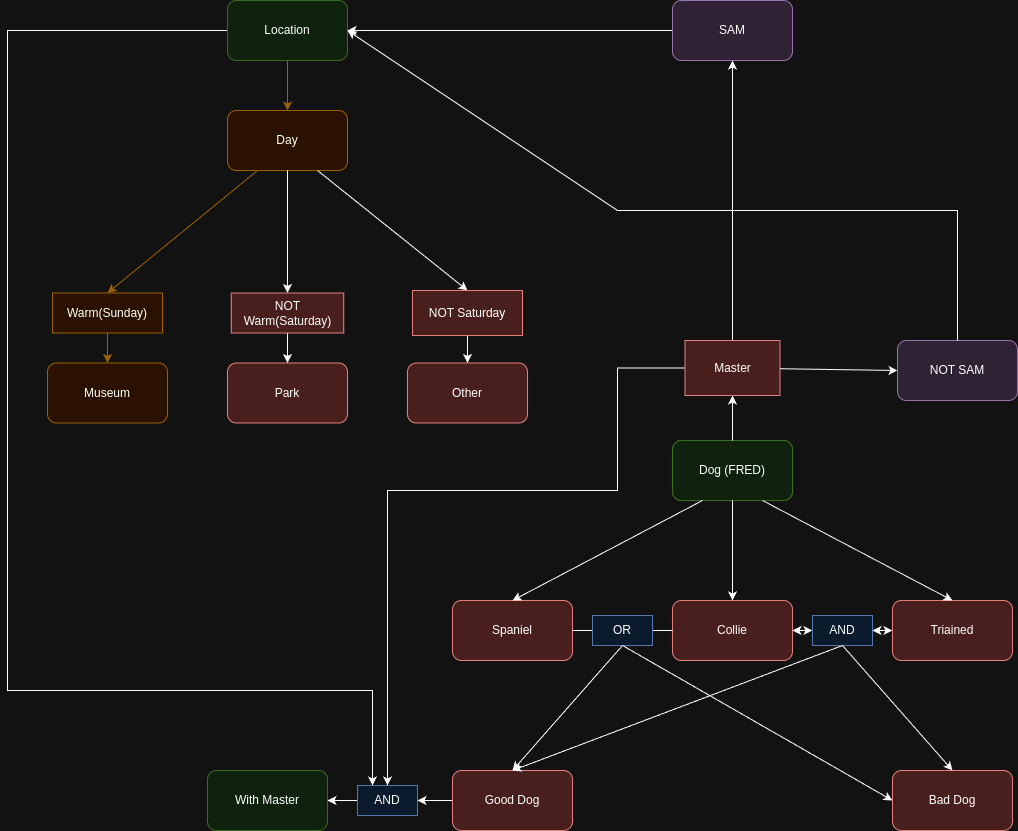

The diagram above was exported from draw.io. Its source (the exported page's mxGraphModel, read from the mxfile embedded in the PNG):
<mxGraphModel dx="1410" dy="859" grid="1" gridSize="10" guides="1" tooltips="1" connect="1" arrows="1" fold="1" page="1" pageScale="1" pageWidth="850" pageHeight="1100" math="0" shadow="0">
  <root>
    <mxCell id="0" />
    <mxCell id="1" parent="0" />
    <mxCell id="d40K5zbwZpNgVOf2NwU2-1" value="Day" style="rounded=1;whiteSpace=wrap;html=1;fillColor=#ffe6cc;strokeColor=#d79b00;" vertex="1" parent="1">
      <mxGeometry x="70" y="220" width="120" height="60" as="geometry" />
    </mxCell>
    <mxCell id="d40K5zbwZpNgVOf2NwU2-2" value="Park" style="rounded=1;whiteSpace=wrap;html=1;fillColor=#f8cecc;strokeColor=#b85450;" vertex="1" parent="1">
      <mxGeometry x="70" y="472.5" width="120" height="60" as="geometry" />
    </mxCell>
    <mxCell id="d40K5zbwZpNgVOf2NwU2-3" value="Museum" style="rounded=1;whiteSpace=wrap;html=1;fillColor=#ffe6cc;strokeColor=#d79b00;" vertex="1" parent="1">
      <mxGeometry x="-110" y="472.5" width="120" height="60" as="geometry" />
    </mxCell>
    <mxCell id="d40K5zbwZpNgVOf2NwU2-4" value="Other" style="rounded=1;whiteSpace=wrap;html=1;fillColor=#f8cecc;strokeColor=#b85450;" vertex="1" parent="1">
      <mxGeometry x="250" y="472.5" width="120" height="60" as="geometry" />
    </mxCell>
    <mxCell id="d40K5zbwZpNgVOf2NwU2-6" value="" style="endArrow=classic;html=1;rounded=0;exitX=0.25;exitY=1;exitDx=0;exitDy=0;entryX=0.5;entryY=0;entryDx=0;entryDy=0;fillColor=#ffe6cc;strokeColor=#d79b00;" edge="1" parent="1" source="d40K5zbwZpNgVOf2NwU2-1" target="d40K5zbwZpNgVOf2NwU2-8">
      <mxGeometry width="50" height="50" relative="1" as="geometry">
        <mxPoint x="130" y="490" as="sourcePoint" />
        <mxPoint x="180" y="440" as="targetPoint" />
      </mxGeometry>
    </mxCell>
    <mxCell id="d40K5zbwZpNgVOf2NwU2-8" value="Warm(Sunday)" style="text;html=1;align=center;verticalAlign=middle;whiteSpace=wrap;rounded=0;fillColor=#ffe6cc;strokeColor=#d79b00;" vertex="1" parent="1">
      <mxGeometry x="-105" y="402.5" width="110" height="40" as="geometry" />
    </mxCell>
    <mxCell id="d40K5zbwZpNgVOf2NwU2-9" value="" style="endArrow=classic;html=1;rounded=0;exitX=0.5;exitY=1;exitDx=0;exitDy=0;entryX=0.5;entryY=0;entryDx=0;entryDy=0;" edge="1" parent="1" source="d40K5zbwZpNgVOf2NwU2-15" target="d40K5zbwZpNgVOf2NwU2-4">
      <mxGeometry width="50" height="50" relative="1" as="geometry">
        <mxPoint x="-20" y="612.5" as="sourcePoint" />
        <mxPoint x="30" y="562.5" as="targetPoint" />
      </mxGeometry>
    </mxCell>
    <mxCell id="d40K5zbwZpNgVOf2NwU2-10" value="" style="endArrow=classic;html=1;rounded=0;exitX=0.5;exitY=1;exitDx=0;exitDy=0;entryX=0.5;entryY=0;entryDx=0;entryDy=0;" edge="1" parent="1" source="d40K5zbwZpNgVOf2NwU2-11" target="d40K5zbwZpNgVOf2NwU2-2">
      <mxGeometry width="50" height="50" relative="1" as="geometry">
        <mxPoint x="130" y="542.5" as="sourcePoint" />
        <mxPoint x="180" y="492.5" as="targetPoint" />
      </mxGeometry>
    </mxCell>
    <mxCell id="d40K5zbwZpNgVOf2NwU2-12" value="" style="endArrow=classic;html=1;rounded=0;exitX=0.5;exitY=1;exitDx=0;exitDy=0;entryX=0.5;entryY=0;entryDx=0;entryDy=0;" edge="1" parent="1" source="d40K5zbwZpNgVOf2NwU2-1" target="d40K5zbwZpNgVOf2NwU2-11">
      <mxGeometry width="50" height="50" relative="1" as="geometry">
        <mxPoint x="130" y="280" as="sourcePoint" />
        <mxPoint x="130" y="420" as="targetPoint" />
      </mxGeometry>
    </mxCell>
    <mxCell id="d40K5zbwZpNgVOf2NwU2-11" value="NOT Warm(Saturday)" style="text;html=1;align=center;verticalAlign=middle;whiteSpace=wrap;rounded=0;fillColor=#f8cecc;strokeColor=#b85450;" vertex="1" parent="1">
      <mxGeometry x="73.75" y="402.5" width="112.5" height="40" as="geometry" />
    </mxCell>
    <mxCell id="d40K5zbwZpNgVOf2NwU2-13" value="" style="endArrow=classic;html=1;rounded=0;exitX=0.5;exitY=1;exitDx=0;exitDy=0;entryX=0.5;entryY=0;entryDx=0;entryDy=0;fillColor=#ffe6cc;strokeColor=#d79b00;" edge="1" parent="1" source="d40K5zbwZpNgVOf2NwU2-8" target="d40K5zbwZpNgVOf2NwU2-3">
      <mxGeometry width="50" height="50" relative="1" as="geometry">
        <mxPoint x="-70" y="622.5" as="sourcePoint" />
        <mxPoint x="-20" y="572.5" as="targetPoint" />
      </mxGeometry>
    </mxCell>
    <mxCell id="d40K5zbwZpNgVOf2NwU2-14" value="" style="endArrow=classic;html=1;rounded=0;exitX=0.75;exitY=1;exitDx=0;exitDy=0;entryX=0.5;entryY=0;entryDx=0;entryDy=0;" edge="1" parent="1" source="d40K5zbwZpNgVOf2NwU2-1" target="d40K5zbwZpNgVOf2NwU2-15">
      <mxGeometry width="50" height="50" relative="1" as="geometry">
        <mxPoint x="160" y="280" as="sourcePoint" />
        <mxPoint x="310" y="420" as="targetPoint" />
      </mxGeometry>
    </mxCell>
    <mxCell id="d40K5zbwZpNgVOf2NwU2-15" value="NOT Saturday" style="text;html=1;align=center;verticalAlign=middle;whiteSpace=wrap;rounded=0;fillColor=#f8cecc;strokeColor=#b85450;" vertex="1" parent="1">
      <mxGeometry x="255" y="400" width="110" height="45" as="geometry" />
    </mxCell>
    <mxCell id="d40K5zbwZpNgVOf2NwU2-17" value="Good Dog" style="rounded=1;whiteSpace=wrap;html=1;fillColor=#d5e8d4;strokeColor=#82b366;" vertex="1" parent="1">
      <mxGeometry x="515" y="550" width="120" height="60" as="geometry" />
    </mxCell>
    <mxCell id="d40K5zbwZpNgVOf2NwU2-19" value="Triained" style="rounded=1;whiteSpace=wrap;html=1;fillColor=#f8cecc;strokeColor=#b85450;" vertex="1" parent="1">
      <mxGeometry x="735" y="710" width="120" height="60" as="geometry" />
    </mxCell>
    <mxCell id="d40K5zbwZpNgVOf2NwU2-20" value="Spaniel" style="rounded=1;whiteSpace=wrap;html=1;fillColor=#f8cecc;strokeColor=#b85450;" vertex="1" parent="1">
      <mxGeometry x="295" y="710" width="120" height="60" as="geometry" />
    </mxCell>
    <mxCell id="d40K5zbwZpNgVOf2NwU2-21" value="Dog (FRED)" style="rounded=1;whiteSpace=wrap;html=1;fillColor=#d5e8d4;strokeColor=#82b366;" vertex="1" parent="1">
      <mxGeometry x="515" y="550" width="120" height="60" as="geometry" />
    </mxCell>
    <mxCell id="d40K5zbwZpNgVOf2NwU2-67" style="edgeStyle=orthogonalEdgeStyle;rounded=0;orthogonalLoop=1;jettySize=auto;html=1;exitX=0;exitY=0.5;exitDx=0;exitDy=0;entryX=1;entryY=0.5;entryDx=0;entryDy=0;" edge="1" parent="1" source="d40K5zbwZpNgVOf2NwU2-24" target="d40K5zbwZpNgVOf2NwU2-64">
      <mxGeometry relative="1" as="geometry" />
    </mxCell>
    <mxCell id="d40K5zbwZpNgVOf2NwU2-24" value="Good Dog" style="rounded=1;whiteSpace=wrap;html=1;fillColor=#f8cecc;strokeColor=#b85450;" vertex="1" parent="1">
      <mxGeometry x="295" y="880" width="120" height="60" as="geometry" />
    </mxCell>
    <mxCell id="d40K5zbwZpNgVOf2NwU2-25" value="Bad Dog" style="rounded=1;whiteSpace=wrap;html=1;fillColor=#f8cecc;strokeColor=#b85450;" vertex="1" parent="1">
      <mxGeometry x="735" y="880" width="120" height="60" as="geometry" />
    </mxCell>
    <mxCell id="d40K5zbwZpNgVOf2NwU2-26" value="Collie" style="rounded=1;whiteSpace=wrap;html=1;fillColor=#f8cecc;strokeColor=#b85450;" vertex="1" parent="1">
      <mxGeometry x="515" y="710" width="120" height="60" as="geometry" />
    </mxCell>
    <mxCell id="d40K5zbwZpNgVOf2NwU2-27" value="" style="endArrow=none;html=1;rounded=0;entryX=0;entryY=0.5;entryDx=0;entryDy=0;exitX=1;exitY=0.5;exitDx=0;exitDy=0;" edge="1" parent="1" source="d40K5zbwZpNgVOf2NwU2-29" target="d40K5zbwZpNgVOf2NwU2-26">
      <mxGeometry width="50" height="50" relative="1" as="geometry">
        <mxPoint x="455" y="750" as="sourcePoint" />
        <mxPoint x="505" y="700" as="targetPoint" />
      </mxGeometry>
    </mxCell>
    <mxCell id="d40K5zbwZpNgVOf2NwU2-28" value="" style="endArrow=classic;startArrow=classic;html=1;rounded=0;exitX=1;exitY=0.5;exitDx=0;exitDy=0;entryX=0;entryY=0.5;entryDx=0;entryDy=0;" edge="1" parent="1" source="d40K5zbwZpNgVOf2NwU2-31" target="d40K5zbwZpNgVOf2NwU2-19">
      <mxGeometry width="50" height="50" relative="1" as="geometry">
        <mxPoint x="645" y="750" as="sourcePoint" />
        <mxPoint x="695" y="700" as="targetPoint" />
      </mxGeometry>
    </mxCell>
    <mxCell id="d40K5zbwZpNgVOf2NwU2-30" value="" style="endArrow=none;html=1;rounded=0;entryX=0;entryY=0.5;entryDx=0;entryDy=0;exitX=1;exitY=0.5;exitDx=0;exitDy=0;" edge="1" parent="1" source="d40K5zbwZpNgVOf2NwU2-20" target="d40K5zbwZpNgVOf2NwU2-29">
      <mxGeometry width="50" height="50" relative="1" as="geometry">
        <mxPoint x="455" y="740" as="sourcePoint" />
        <mxPoint x="515" y="740" as="targetPoint" />
      </mxGeometry>
    </mxCell>
    <mxCell id="d40K5zbwZpNgVOf2NwU2-29" value="OR" style="text;html=1;align=center;verticalAlign=middle;whiteSpace=wrap;rounded=0;fillColor=#dae8fc;strokeColor=#6c8ebf;" vertex="1" parent="1">
      <mxGeometry x="435" y="725" width="60" height="30" as="geometry" />
    </mxCell>
    <mxCell id="d40K5zbwZpNgVOf2NwU2-32" value="" style="endArrow=classic;startArrow=classic;html=1;rounded=0;exitX=1;exitY=0.5;exitDx=0;exitDy=0;entryX=0;entryY=0.5;entryDx=0;entryDy=0;" edge="1" parent="1" source="d40K5zbwZpNgVOf2NwU2-26" target="d40K5zbwZpNgVOf2NwU2-31">
      <mxGeometry width="50" height="50" relative="1" as="geometry">
        <mxPoint x="635" y="740" as="sourcePoint" />
        <mxPoint x="725" y="740" as="targetPoint" />
      </mxGeometry>
    </mxCell>
    <mxCell id="d40K5zbwZpNgVOf2NwU2-31" value="AND" style="text;html=1;align=center;verticalAlign=middle;whiteSpace=wrap;rounded=0;fillColor=#dae8fc;strokeColor=#6c8ebf;" vertex="1" parent="1">
      <mxGeometry x="655" y="725" width="60" height="30" as="geometry" />
    </mxCell>
    <mxCell id="d40K5zbwZpNgVOf2NwU2-34" value="" style="endArrow=classic;html=1;rounded=0;exitX=0.25;exitY=1;exitDx=0;exitDy=0;entryX=0.5;entryY=0;entryDx=0;entryDy=0;" edge="1" parent="1" source="d40K5zbwZpNgVOf2NwU2-21" target="d40K5zbwZpNgVOf2NwU2-20">
      <mxGeometry width="50" height="50" relative="1" as="geometry">
        <mxPoint x="425" y="680" as="sourcePoint" />
        <mxPoint x="475" y="630" as="targetPoint" />
      </mxGeometry>
    </mxCell>
    <mxCell id="d40K5zbwZpNgVOf2NwU2-36" value="" style="endArrow=classic;html=1;rounded=0;exitX=0.75;exitY=1;exitDx=0;exitDy=0;entryX=0.5;entryY=0;entryDx=0;entryDy=0;" edge="1" parent="1" source="d40K5zbwZpNgVOf2NwU2-21" target="d40K5zbwZpNgVOf2NwU2-19">
      <mxGeometry width="50" height="50" relative="1" as="geometry">
        <mxPoint x="385" y="680" as="sourcePoint" />
        <mxPoint x="435" y="630" as="targetPoint" />
      </mxGeometry>
    </mxCell>
    <mxCell id="d40K5zbwZpNgVOf2NwU2-37" value="" style="endArrow=classic;html=1;rounded=0;exitX=0.5;exitY=1;exitDx=0;exitDy=0;entryX=0.5;entryY=0;entryDx=0;entryDy=0;" edge="1" parent="1" source="d40K5zbwZpNgVOf2NwU2-21" target="d40K5zbwZpNgVOf2NwU2-26">
      <mxGeometry width="50" height="50" relative="1" as="geometry">
        <mxPoint x="385" y="680" as="sourcePoint" />
        <mxPoint x="435" y="630" as="targetPoint" />
      </mxGeometry>
    </mxCell>
    <mxCell id="d40K5zbwZpNgVOf2NwU2-38" value="" style="endArrow=classic;html=1;rounded=0;exitX=0.5;exitY=1;exitDx=0;exitDy=0;entryX=0;entryY=0.5;entryDx=0;entryDy=0;" edge="1" parent="1" source="d40K5zbwZpNgVOf2NwU2-29" target="d40K5zbwZpNgVOf2NwU2-25">
      <mxGeometry width="50" height="50" relative="1" as="geometry">
        <mxPoint x="495" y="860" as="sourcePoint" />
        <mxPoint x="545" y="810" as="targetPoint" />
      </mxGeometry>
    </mxCell>
    <mxCell id="d40K5zbwZpNgVOf2NwU2-39" value="" style="endArrow=classic;html=1;rounded=0;exitX=0.5;exitY=1;exitDx=0;exitDy=0;entryX=0.5;entryY=0;entryDx=0;entryDy=0;" edge="1" parent="1" source="d40K5zbwZpNgVOf2NwU2-29" target="d40K5zbwZpNgVOf2NwU2-24">
      <mxGeometry width="50" height="50" relative="1" as="geometry">
        <mxPoint x="455" y="870" as="sourcePoint" />
        <mxPoint x="505" y="820" as="targetPoint" />
      </mxGeometry>
    </mxCell>
    <mxCell id="d40K5zbwZpNgVOf2NwU2-41" value="" style="endArrow=classic;html=1;rounded=0;exitX=0.5;exitY=1;exitDx=0;exitDy=0;entryX=0.5;entryY=0;entryDx=0;entryDy=0;" edge="1" parent="1" source="d40K5zbwZpNgVOf2NwU2-31" target="d40K5zbwZpNgVOf2NwU2-24">
      <mxGeometry width="50" height="50" relative="1" as="geometry">
        <mxPoint x="395" y="630" as="sourcePoint" />
        <mxPoint x="445" y="580" as="targetPoint" />
      </mxGeometry>
    </mxCell>
    <mxCell id="d40K5zbwZpNgVOf2NwU2-42" value="" style="endArrow=classic;html=1;rounded=0;exitX=0.5;exitY=1;exitDx=0;exitDy=0;entryX=0.5;entryY=0;entryDx=0;entryDy=0;" edge="1" parent="1" source="d40K5zbwZpNgVOf2NwU2-31" target="d40K5zbwZpNgVOf2NwU2-25">
      <mxGeometry width="50" height="50" relative="1" as="geometry">
        <mxPoint x="395" y="630" as="sourcePoint" />
        <mxPoint x="445" y="580" as="targetPoint" />
      </mxGeometry>
    </mxCell>
    <mxCell id="d40K5zbwZpNgVOf2NwU2-54" style="edgeStyle=orthogonalEdgeStyle;rounded=0;orthogonalLoop=1;jettySize=auto;html=1;exitX=0;exitY=0.5;exitDx=0;exitDy=0;entryX=1;entryY=0.5;entryDx=0;entryDy=0;" edge="1" parent="1" source="d40K5zbwZpNgVOf2NwU2-44" target="d40K5zbwZpNgVOf2NwU2-53">
      <mxGeometry relative="1" as="geometry" />
    </mxCell>
    <mxCell id="d40K5zbwZpNgVOf2NwU2-44" value="SAM" style="rounded=1;whiteSpace=wrap;html=1;fillColor=#e1d5e7;strokeColor=#9673a6;" vertex="1" parent="1">
      <mxGeometry x="515" y="110" width="120" height="60" as="geometry" />
    </mxCell>
    <mxCell id="d40K5zbwZpNgVOf2NwU2-46" value="" style="endArrow=classic;html=1;rounded=0;exitX=0.5;exitY=0;exitDx=0;exitDy=0;entryX=0.5;entryY=1;entryDx=0;entryDy=0;" edge="1" parent="1" source="d40K5zbwZpNgVOf2NwU2-49" target="d40K5zbwZpNgVOf2NwU2-44">
      <mxGeometry width="50" height="50" relative="1" as="geometry">
        <mxPoint x="550" y="520" as="sourcePoint" />
        <mxPoint x="600" y="470" as="targetPoint" />
      </mxGeometry>
    </mxCell>
    <mxCell id="d40K5zbwZpNgVOf2NwU2-48" value="" style="endArrow=classic;html=1;rounded=0;exitX=0.5;exitY=0;exitDx=0;exitDy=0;entryX=0.5;entryY=1;entryDx=0;entryDy=0;" edge="1" parent="1" source="d40K5zbwZpNgVOf2NwU2-21" target="d40K5zbwZpNgVOf2NwU2-49">
      <mxGeometry width="50" height="50" relative="1" as="geometry">
        <mxPoint x="575" y="550" as="sourcePoint" />
        <mxPoint x="575" y="170" as="targetPoint" />
      </mxGeometry>
    </mxCell>
    <mxCell id="d40K5zbwZpNgVOf2NwU2-66" style="edgeStyle=orthogonalEdgeStyle;rounded=0;orthogonalLoop=1;jettySize=auto;html=1;exitX=0;exitY=0.5;exitDx=0;exitDy=0;entryX=0.5;entryY=0;entryDx=0;entryDy=0;" edge="1" parent="1" source="d40K5zbwZpNgVOf2NwU2-49" target="d40K5zbwZpNgVOf2NwU2-64">
      <mxGeometry relative="1" as="geometry">
        <Array as="points">
          <mxPoint x="460" y="478" />
          <mxPoint x="460" y="600" />
          <mxPoint x="230" y="600" />
        </Array>
      </mxGeometry>
    </mxCell>
    <mxCell id="d40K5zbwZpNgVOf2NwU2-49" value="Master" style="text;html=1;align=center;verticalAlign=middle;whiteSpace=wrap;rounded=0;fillColor=#f8cecc;strokeColor=#b85450;" vertex="1" parent="1">
      <mxGeometry x="527.5" y="450" width="95" height="55" as="geometry" />
    </mxCell>
    <mxCell id="d40K5zbwZpNgVOf2NwU2-50" value="NOT SAM" style="rounded=1;whiteSpace=wrap;html=1;fillColor=#e1d5e7;strokeColor=#9673a6;" vertex="1" parent="1">
      <mxGeometry x="740" y="450" width="120" height="60" as="geometry" />
    </mxCell>
    <mxCell id="d40K5zbwZpNgVOf2NwU2-51" value="" style="endArrow=classic;html=1;rounded=0;entryX=0;entryY=0.5;entryDx=0;entryDy=0;" edge="1" parent="1" source="d40K5zbwZpNgVOf2NwU2-49" target="d40K5zbwZpNgVOf2NwU2-50">
      <mxGeometry width="50" height="50" relative="1" as="geometry">
        <mxPoint x="622.5" y="527.5" as="sourcePoint" />
        <mxPoint x="693.2106781186548" y="477.5" as="targetPoint" />
      </mxGeometry>
    </mxCell>
    <mxCell id="d40K5zbwZpNgVOf2NwU2-55" value="" style="edgeStyle=orthogonalEdgeStyle;rounded=0;orthogonalLoop=1;jettySize=auto;html=1;fillColor=#ffe6cc;strokeColor=#d79b00;" edge="1" parent="1" source="d40K5zbwZpNgVOf2NwU2-53" target="d40K5zbwZpNgVOf2NwU2-1">
      <mxGeometry relative="1" as="geometry" />
    </mxCell>
    <mxCell id="d40K5zbwZpNgVOf2NwU2-69" style="edgeStyle=orthogonalEdgeStyle;rounded=0;orthogonalLoop=1;jettySize=auto;html=1;entryX=0.25;entryY=0;entryDx=0;entryDy=0;" edge="1" parent="1" source="d40K5zbwZpNgVOf2NwU2-53" target="d40K5zbwZpNgVOf2NwU2-64">
      <mxGeometry relative="1" as="geometry">
        <Array as="points">
          <mxPoint x="-150" y="140" />
          <mxPoint x="-150" y="800" />
          <mxPoint x="215" y="800" />
        </Array>
      </mxGeometry>
    </mxCell>
    <mxCell id="d40K5zbwZpNgVOf2NwU2-53" value="Location" style="rounded=1;whiteSpace=wrap;html=1;fillColor=#d5e8d4;strokeColor=#82b366;" vertex="1" parent="1">
      <mxGeometry x="70" y="110" width="120" height="60" as="geometry" />
    </mxCell>
    <mxCell id="d40K5zbwZpNgVOf2NwU2-56" value="" style="endArrow=classic;html=1;rounded=0;exitX=0.5;exitY=0;exitDx=0;exitDy=0;entryX=1;entryY=0.5;entryDx=0;entryDy=0;" edge="1" parent="1" source="d40K5zbwZpNgVOf2NwU2-50" target="d40K5zbwZpNgVOf2NwU2-53">
      <mxGeometry width="50" height="50" relative="1" as="geometry">
        <mxPoint x="790" y="450" as="sourcePoint" />
        <mxPoint x="840" y="400" as="targetPoint" />
        <Array as="points">
          <mxPoint x="800" y="320" />
          <mxPoint x="460" y="320" />
        </Array>
      </mxGeometry>
    </mxCell>
    <mxCell id="d40K5zbwZpNgVOf2NwU2-57" value="With Master" style="rounded=1;whiteSpace=wrap;html=1;fillColor=#d5e8d4;strokeColor=#82b366;" vertex="1" parent="1">
      <mxGeometry x="50" y="880" width="120" height="60" as="geometry" />
    </mxCell>
    <mxCell id="d40K5zbwZpNgVOf2NwU2-68" style="edgeStyle=orthogonalEdgeStyle;rounded=0;orthogonalLoop=1;jettySize=auto;html=1;exitX=0;exitY=0.5;exitDx=0;exitDy=0;entryX=1;entryY=0.5;entryDx=0;entryDy=0;" edge="1" parent="1" source="d40K5zbwZpNgVOf2NwU2-64" target="d40K5zbwZpNgVOf2NwU2-57">
      <mxGeometry relative="1" as="geometry" />
    </mxCell>
    <mxCell id="d40K5zbwZpNgVOf2NwU2-64" value="AND" style="text;html=1;align=center;verticalAlign=middle;whiteSpace=wrap;rounded=0;fillColor=#dae8fc;strokeColor=#6c8ebf;" vertex="1" parent="1">
      <mxGeometry x="200" y="895" width="60" height="30" as="geometry" />
    </mxCell>
  </root>
</mxGraphModel>